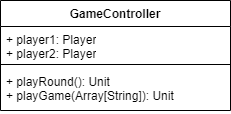

The diagram above was exported from draw.io. Its source (the exported page's mxGraphModel, read from the mxfile embedded in the PNG):
<mxGraphModel dx="1393" dy="766" grid="1" gridSize="10" guides="1" tooltips="1" connect="1" arrows="1" fold="1" page="1" pageScale="1" pageWidth="827" pageHeight="1169" math="0" shadow="0">
  <root>
    <mxCell id="WIyWlLk6GJQsqaUBKTNV-0" />
    <mxCell id="WIyWlLk6GJQsqaUBKTNV-1" parent="WIyWlLk6GJQsqaUBKTNV-0" />
    <mxCell id="qwPrXL30rd2M8txOUuTS-0" value="GameController" style="swimlane;fontStyle=1;align=center;verticalAlign=top;childLayout=stackLayout;horizontal=1;startSize=26;horizontalStack=0;resizeParent=1;resizeParentMax=0;resizeLast=0;collapsible=1;marginBottom=0;whiteSpace=wrap;html=1;" vertex="1" parent="WIyWlLk6GJQsqaUBKTNV-1">
      <mxGeometry x="330" y="350" width="230" height="110" as="geometry" />
    </mxCell>
    <mxCell id="qwPrXL30rd2M8txOUuTS-1" value="+ player1: Player&lt;br&gt;+ player2: Player" style="text;strokeColor=none;fillColor=none;align=left;verticalAlign=top;spacingLeft=4;spacingRight=4;overflow=hidden;rotatable=0;points=[[0,0.5],[1,0.5]];portConstraint=eastwest;whiteSpace=wrap;html=1;" vertex="1" parent="qwPrXL30rd2M8txOUuTS-0">
      <mxGeometry y="26" width="230" height="34" as="geometry" />
    </mxCell>
    <mxCell id="qwPrXL30rd2M8txOUuTS-2" value="" style="line;strokeWidth=1;fillColor=none;align=left;verticalAlign=middle;spacingTop=-1;spacingLeft=3;spacingRight=3;rotatable=0;labelPosition=right;points=[];portConstraint=eastwest;strokeColor=inherit;" vertex="1" parent="qwPrXL30rd2M8txOUuTS-0">
      <mxGeometry y="60" width="230" height="8" as="geometry" />
    </mxCell>
    <mxCell id="qwPrXL30rd2M8txOUuTS-3" value="+ playRound(): Unit&lt;br&gt;+ playGame(Array[String]): Unit" style="text;strokeColor=none;fillColor=none;align=left;verticalAlign=top;spacingLeft=4;spacingRight=4;overflow=hidden;rotatable=0;points=[[0,0.5],[1,0.5]];portConstraint=eastwest;whiteSpace=wrap;html=1;" vertex="1" parent="qwPrXL30rd2M8txOUuTS-0">
      <mxGeometry y="68" width="230" height="42" as="geometry" />
    </mxCell>
  </root>
</mxGraphModel>